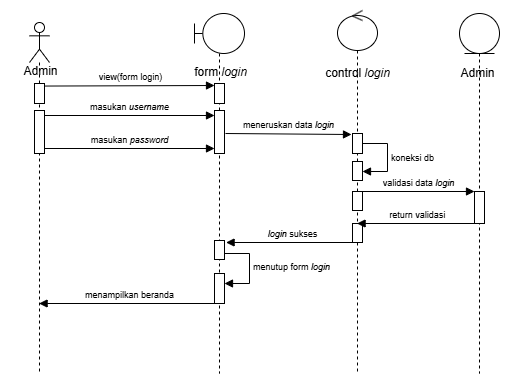

The diagram above was exported from draw.io. Its source (the exported page's mxGraphModel, read from the mxfile embedded in the PNG):
<mxGraphModel dx="1290" dy="522" grid="1" gridSize="10" guides="1" tooltips="1" connect="1" arrows="1" fold="1" page="1" pageScale="1" pageWidth="850" pageHeight="1100" math="0" shadow="0">
  <root>
    <mxCell id="0" />
    <mxCell id="1" parent="0" />
    <mxCell id="2" value="" style="shape=umlLifeline;perimeter=lifelinePerimeter;whiteSpace=wrap;html=1;container=1;dropTarget=0;collapsible=0;recursiveResize=0;outlineConnect=0;portConstraint=eastwest;newEdgeStyle={&quot;curved&quot;:0,&quot;rounded&quot;:0};participant=umlEntity;" vertex="1" parent="1">
      <mxGeometry x="479" y="60" width="40" height="360" as="geometry" />
    </mxCell>
    <mxCell id="3" value="" style="shape=umlLifeline;perimeter=lifelinePerimeter;whiteSpace=wrap;html=1;container=1;dropTarget=0;collapsible=0;recursiveResize=0;outlineConnect=0;portConstraint=eastwest;newEdgeStyle={&quot;curved&quot;:0,&quot;rounded&quot;:0};participant=umlActor;size=40;" vertex="1" parent="1">
      <mxGeometry x="49" y="69" width="20" height="351" as="geometry" />
    </mxCell>
    <mxCell id="4" value="" style="shape=umlLifeline;perimeter=lifelinePerimeter;whiteSpace=wrap;html=1;container=1;dropTarget=0;collapsible=0;recursiveResize=0;outlineConnect=0;portConstraint=eastwest;newEdgeStyle={&quot;curved&quot;:0,&quot;rounded&quot;:0};participant=umlControl;" vertex="1" parent="1">
      <mxGeometry x="357" y="57" width="40" height="363" as="geometry" />
    </mxCell>
    <mxCell id="5" value="" style="html=1;points=[[0,0,0,0,5],[0,1,0,0,-5],[1,0,0,0,5],[1,1,0,0,-5]];perimeter=orthogonalPerimeter;outlineConnect=0;targetShapes=umlLifeline;portConstraint=eastwest;newEdgeStyle={&quot;curved&quot;:0,&quot;rounded&quot;:0};" vertex="1" parent="4">
      <mxGeometry x="15" y="123" width="10" height="20" as="geometry" />
    </mxCell>
    <mxCell id="6" value="" style="html=1;points=[[0,0,0,0,5],[0,1,0,0,-5],[1,0,0,0,5],[1,1,0,0,-5]];perimeter=orthogonalPerimeter;outlineConnect=0;targetShapes=umlLifeline;portConstraint=eastwest;newEdgeStyle={&quot;curved&quot;:0,&quot;rounded&quot;:0};" vertex="1" parent="4">
      <mxGeometry x="15" y="151" width="10" height="19" as="geometry" />
    </mxCell>
    <mxCell id="7" value="&lt;font style=&quot;font-size: 9px;&quot;&gt;koneksi db&lt;/font&gt;" style="html=1;align=left;spacingLeft=2;endArrow=block;rounded=0;edgeStyle=orthogonalEdgeStyle;curved=0;rounded=0;" edge="1" parent="4" source="5" target="6">
      <mxGeometry relative="1" as="geometry">
        <mxPoint x="23" y="131" as="sourcePoint" />
        <Array as="points">
          <mxPoint x="50" y="133" />
          <mxPoint x="50" y="161" />
        </Array>
      </mxGeometry>
    </mxCell>
    <mxCell id="8" value="" style="shape=umlLifeline;perimeter=lifelinePerimeter;whiteSpace=wrap;html=1;container=1;dropTarget=0;collapsible=0;recursiveResize=0;outlineConnect=0;portConstraint=eastwest;newEdgeStyle={&quot;curved&quot;:0,&quot;rounded&quot;:0};participant=umlBoundary;" vertex="1" parent="1">
      <mxGeometry x="214" y="60" width="50" height="360" as="geometry" />
    </mxCell>
    <mxCell id="9" value="" style="html=1;points=[[0,0,0,0,5],[0,1,0,0,-5],[1,0,0,0,5],[1,1,0,0,-5]];perimeter=orthogonalPerimeter;outlineConnect=0;targetShapes=umlLifeline;portConstraint=eastwest;newEdgeStyle={&quot;curved&quot;:0,&quot;rounded&quot;:0};" vertex="1" parent="8">
      <mxGeometry x="20" y="260" width="10" height="30" as="geometry" />
    </mxCell>
    <mxCell id="10" value="&lt;font style=&quot;font-size: 9px;&quot;&gt;menutup form &lt;i&gt;login&lt;/i&gt;&lt;/font&gt;" style="html=1;align=left;spacingLeft=2;endArrow=block;rounded=0;edgeStyle=orthogonalEdgeStyle;curved=0;rounded=0;" edge="1" parent="8" target="9">
      <mxGeometry relative="1" as="geometry">
        <mxPoint x="25" y="240" as="sourcePoint" />
        <Array as="points">
          <mxPoint x="55" y="270" />
        </Array>
      </mxGeometry>
    </mxCell>
    <mxCell id="11" value="form &lt;i&gt;login&lt;/i&gt;" style="text;html=1;align=center;verticalAlign=middle;resizable=0;points=[];autosize=1;strokeColor=none;fillColor=none;" vertex="1" parent="1">
      <mxGeometry x="200" y="104" width="80" height="30" as="geometry" />
    </mxCell>
    <mxCell id="12" value="control&amp;nbsp;&lt;i&gt;login&lt;/i&gt;" style="text;html=1;align=center;verticalAlign=middle;resizable=0;points=[];autosize=1;strokeColor=none;fillColor=none;" vertex="1" parent="1">
      <mxGeometry x="332" y="105" width="90" height="30" as="geometry" />
    </mxCell>
    <mxCell id="13" value="" style="html=1;points=[[0,0,0,0,5],[0,1,0,0,-5],[1,0,0,0,5],[1,1,0,0,-5]];perimeter=orthogonalPerimeter;outlineConnect=0;targetShapes=umlLifeline;portConstraint=eastwest;newEdgeStyle={&quot;curved&quot;:0,&quot;rounded&quot;:0};" vertex="1" parent="1">
      <mxGeometry x="54" y="130" width="10" height="20" as="geometry" />
    </mxCell>
    <mxCell id="14" value="" style="html=1;points=[[0,0,0,0,5],[0,1,0,0,-5],[1,0,0,0,5],[1,1,0,0,-5]];perimeter=orthogonalPerimeter;outlineConnect=0;targetShapes=umlLifeline;portConstraint=eastwest;newEdgeStyle={&quot;curved&quot;:0,&quot;rounded&quot;:0};" vertex="1" parent="1">
      <mxGeometry x="54" y="157" width="10" height="43" as="geometry" />
    </mxCell>
    <mxCell id="15" value="" style="html=1;points=[[0,0,0,0,5],[0,1,0,0,-5],[1,0,0,0,5],[1,1,0,0,-5]];perimeter=orthogonalPerimeter;outlineConnect=0;targetShapes=umlLifeline;portConstraint=eastwest;newEdgeStyle={&quot;curved&quot;:0,&quot;rounded&quot;:0};" vertex="1" parent="1">
      <mxGeometry x="234" y="157" width="10" height="43" as="geometry" />
    </mxCell>
    <mxCell id="16" value="&lt;font style=&quot;font-size: 9px;&quot;&gt;view(form login)&lt;/font&gt;" style="html=1;verticalAlign=bottom;endArrow=block;curved=0;rounded=0;entryX=0;entryY=0;entryDx=0;entryDy=5;entryPerimeter=0;exitX=0.577;exitY=0.985;exitDx=0;exitDy=0;exitPerimeter=0;" edge="1" source="19" parent="1">
      <mxGeometry width="80" relative="1" as="geometry">
        <mxPoint x="104" y="132" as="sourcePoint" />
        <mxPoint x="234" y="132" as="targetPoint" />
      </mxGeometry>
    </mxCell>
    <mxCell id="17" value="" style="html=1;points=[[0,0,0,0,5],[0,1,0,0,-5],[1,0,0,0,5],[1,1,0,0,-5]];perimeter=orthogonalPerimeter;outlineConnect=0;targetShapes=umlLifeline;portConstraint=eastwest;newEdgeStyle={&quot;curved&quot;:0,&quot;rounded&quot;:0};" vertex="1" parent="1">
      <mxGeometry x="234" y="130" width="10" height="20" as="geometry" />
    </mxCell>
    <mxCell id="18" value="" style="html=1;points=[[0,0,0,0,5],[0,1,0,0,-5],[1,0,0,0,5],[1,1,0,0,-5]];perimeter=orthogonalPerimeter;outlineConnect=0;targetShapes=umlLifeline;portConstraint=eastwest;newEdgeStyle={&quot;curved&quot;:0,&quot;rounded&quot;:0};" vertex="1" parent="1">
      <mxGeometry x="494" y="238" width="10" height="32" as="geometry" />
    </mxCell>
    <mxCell id="19" value="Admin" style="text;html=1;align=center;verticalAlign=middle;resizable=0;points=[];autosize=1;strokeColor=none;fillColor=none;" vertex="1" parent="1">
      <mxGeometry x="30" y="103" width="60" height="30" as="geometry" />
    </mxCell>
    <mxCell id="20" value="Admin" style="text;html=1;align=center;verticalAlign=middle;resizable=0;points=[];autosize=1;strokeColor=none;fillColor=none;" vertex="1" parent="1">
      <mxGeometry x="467" y="105" width="60" height="30" as="geometry" />
    </mxCell>
    <mxCell id="21" value="&lt;font style=&quot;font-size: 9px;&quot;&gt;masukan&amp;nbsp;&lt;i&gt;username&lt;/i&gt;&lt;/font&gt;" style="html=1;verticalAlign=bottom;endArrow=block;curved=0;rounded=0;exitX=1;exitY=0;exitDx=0;exitDy=5;exitPerimeter=0;entryX=0;entryY=0;entryDx=0;entryDy=5;entryPerimeter=0;" edge="1" source="14" target="15" parent="1">
      <mxGeometry width="80" relative="1" as="geometry">
        <mxPoint x="104" y="157" as="sourcePoint" />
        <mxPoint x="230" y="162" as="targetPoint" />
      </mxGeometry>
    </mxCell>
    <mxCell id="22" value="&lt;font style=&quot;font-size: 9px;&quot;&gt;meneruskan data &lt;i&gt;login&lt;/i&gt;&lt;/font&gt;" style="html=1;verticalAlign=bottom;endArrow=block;curved=0;rounded=0;exitX=1;exitY=1;exitDx=0;exitDy=-5;exitPerimeter=0;" edge="1" parent="1">
      <mxGeometry width="80" relative="1" as="geometry">
        <mxPoint x="245" y="180" as="sourcePoint" />
        <mxPoint x="371" y="181" as="targetPoint" />
      </mxGeometry>
    </mxCell>
    <mxCell id="23" value="" style="html=1;points=[[0,0,0,0,5],[0,1,0,0,-5],[1,0,0,0,5],[1,1,0,0,-5]];perimeter=orthogonalPerimeter;outlineConnect=0;targetShapes=umlLifeline;portConstraint=eastwest;newEdgeStyle={&quot;curved&quot;:0,&quot;rounded&quot;:0};" vertex="1" parent="1">
      <mxGeometry x="372" y="238" width="10" height="19" as="geometry" />
    </mxCell>
    <mxCell id="24" value="&lt;font style=&quot;font-size: 9px;&quot;&gt;validasi data &lt;i&gt;login&lt;/i&gt;&lt;/font&gt;" style="html=1;verticalAlign=bottom;endArrow=block;curved=0;rounded=0;" edge="1" target="18" parent="1">
      <mxGeometry width="80" relative="1" as="geometry">
        <mxPoint x="382" y="238" as="sourcePoint" />
        <mxPoint x="462" y="238" as="targetPoint" />
      </mxGeometry>
    </mxCell>
    <mxCell id="25" value="" style="html=1;points=[[0,0,0,0,5],[0,1,0,0,-5],[1,0,0,0,5],[1,1,0,0,-5]];perimeter=orthogonalPerimeter;outlineConnect=0;targetShapes=umlLifeline;portConstraint=eastwest;newEdgeStyle={&quot;curved&quot;:0,&quot;rounded&quot;:0};" vertex="1" parent="1">
      <mxGeometry x="372" y="270" width="10" height="19" as="geometry" />
    </mxCell>
    <mxCell id="26" value="" style="html=1;points=[[0,0,0,0,5],[0,1,0,0,-5],[1,0,0,0,5],[1,1,0,0,-5]];perimeter=orthogonalPerimeter;outlineConnect=0;targetShapes=umlLifeline;portConstraint=eastwest;newEdgeStyle={&quot;curved&quot;:0,&quot;rounded&quot;:0};" vertex="1" parent="1">
      <mxGeometry x="234" y="287" width="10" height="19" as="geometry" />
    </mxCell>
    <mxCell id="27" value="&lt;span style=&quot;font-size: 9px;&quot;&gt;return validasi&amp;nbsp;&lt;/span&gt;" style="html=1;verticalAlign=bottom;endArrow=block;curved=0;rounded=0;" edge="1" parent="1">
      <mxGeometry width="80" relative="1" as="geometry">
        <mxPoint x="498.5" y="269.9999999999999" as="sourcePoint" />
        <mxPoint x="376.590909090909" y="269.9999999999999" as="targetPoint" />
      </mxGeometry>
    </mxCell>
    <mxCell id="28" value="&lt;i style=&quot;font-size: 9px;&quot;&gt;login&lt;/i&gt;&lt;span style=&quot;font-size: 9px;&quot;&gt;&amp;nbsp;sukses&lt;/span&gt;" style="html=1;verticalAlign=bottom;endArrow=block;curved=0;rounded=0;" edge="1" source="4" parent="1">
      <mxGeometry width="80" relative="1" as="geometry">
        <mxPoint x="367.5" y="288.9999999999999" as="sourcePoint" />
        <mxPoint x="245.590909090909" y="288.9999999999999" as="targetPoint" />
      </mxGeometry>
    </mxCell>
    <mxCell id="29" value="&lt;span style=&quot;font-size: 9px;&quot;&gt;menampilkan beranda&lt;/span&gt;" style="html=1;verticalAlign=bottom;endArrow=block;curved=0;rounded=0;" edge="1" parent="1">
      <mxGeometry width="80" relative="1" as="geometry">
        <mxPoint x="238.50000000000023" y="349.9999999999999" as="sourcePoint" />
        <mxPoint x="58.59090909090901" y="349.9999999999999" as="targetPoint" />
      </mxGeometry>
    </mxCell>
    <mxCell id="30" value="&lt;font style=&quot;font-size: 9px;&quot;&gt;masukan&amp;nbsp;&lt;i&gt;password&lt;/i&gt;&lt;/font&gt;" style="html=1;verticalAlign=bottom;endArrow=block;curved=0;rounded=0;exitX=1;exitY=0;exitDx=0;exitDy=5;exitPerimeter=0;entryX=0;entryY=0;entryDx=0;entryDy=5;entryPerimeter=0;" edge="1" parent="1">
      <mxGeometry width="80" relative="1" as="geometry">
        <mxPoint x="64" y="195" as="sourcePoint" />
        <mxPoint x="234" y="195" as="targetPoint" />
      </mxGeometry>
    </mxCell>
  </root>
</mxGraphModel>